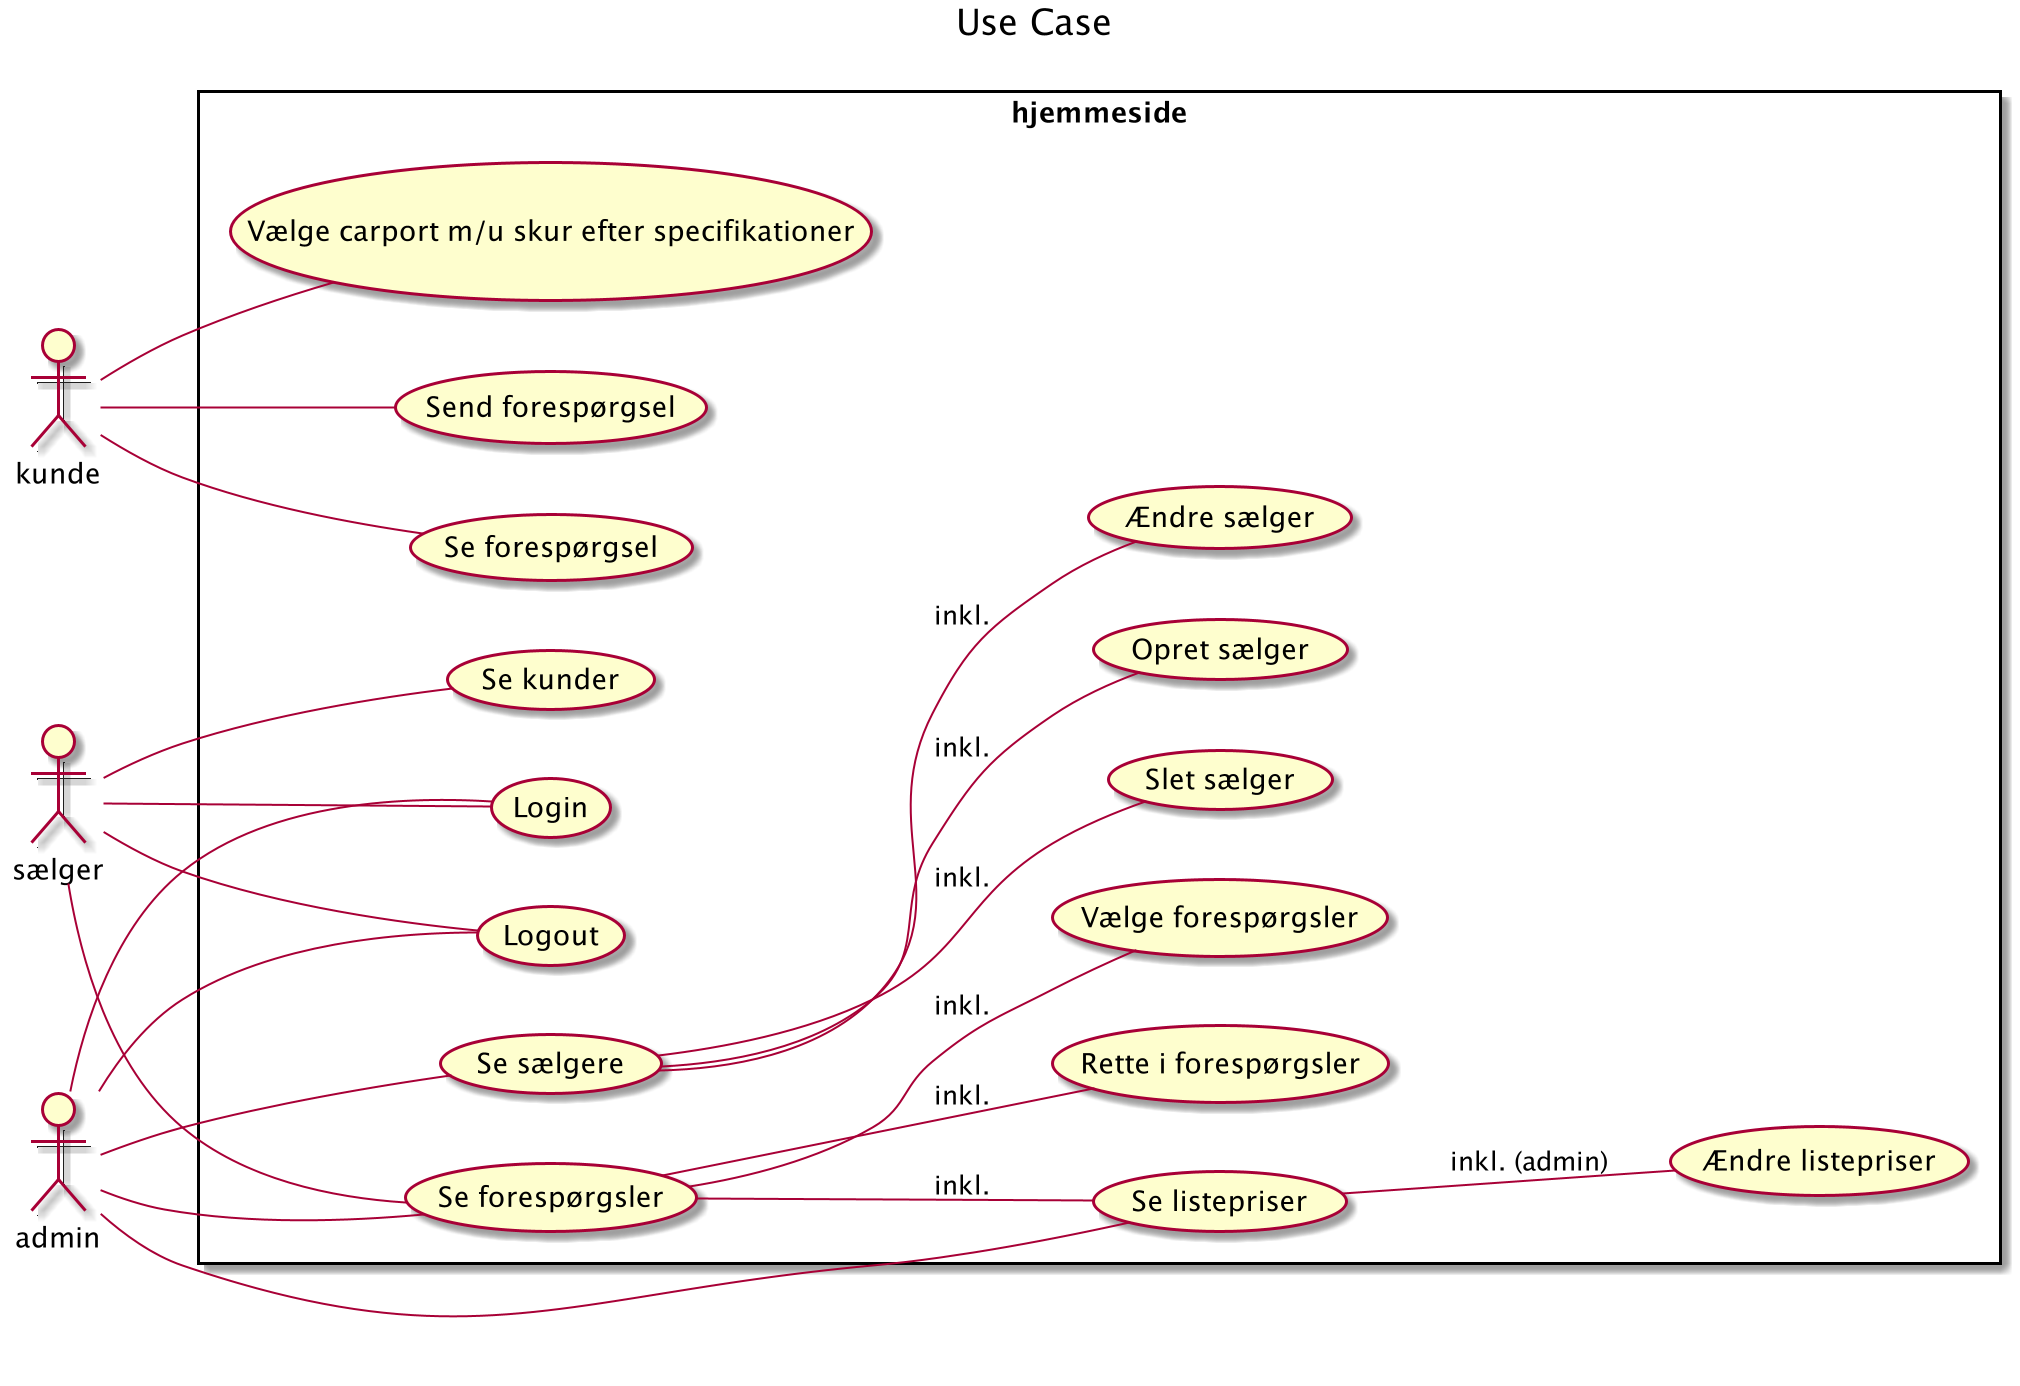

The diagram above was rendered by PlantUML. Its source (embedded in the PNG):
@startuml
Title Use Case
left to right direction

actor kunde
actor sælger
actor admin

rectangle hjemmeside {
    kunde -- (Vælge carport m/u skur efter specifikationer)
    kunde -- (Send forespørgsel)
    kunde -- (Se forespørgsel)


    sælger -- (Login)
    sælger -- (Logout)
    sælger -- (Se forespørgsler)
    (Se forespørgsler) -- (Rette i forespørgsler) : inkl.
    (Se forespørgsler) -- (Se listepriser) : inkl.
    (Se forespørgsler) -- (Vælge forespørgsler) : inkl.
    sælger -- (Se kunder)

    admin -- (Login)
    admin -- (Logout)
    admin -- (Se sælgere)
    (Se sælgere) -- (Opret sælger) : inkl.
    (Se sælgere) -- (Ændre sælger) : inkl.
    (Se sælgere) -- (Slet sælger) : inkl.
    admin -- (Se forespørgsler)
    admin -- (Se listepriser)
    (Se listepriser) -- (Ændre listepriser) : inkl. (admin)
 
}

@enduml